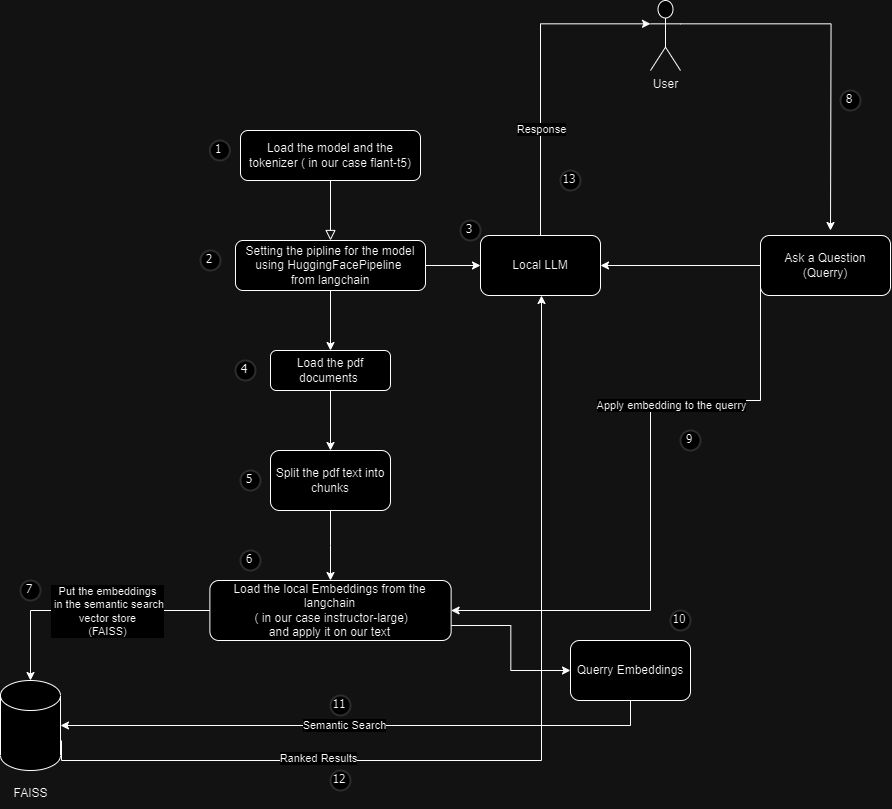

The diagram above was exported from draw.io. Its source (the exported page's mxGraphModel, read from the mxfile embedded in the PNG):
<mxGraphModel dx="2420" dy="2038" grid="1" gridSize="10" guides="1" tooltips="1" connect="1" arrows="1" fold="1" page="1" pageScale="1" pageWidth="827" pageHeight="1169" math="0" shadow="0">
  <root>
    <mxCell id="WIyWlLk6GJQsqaUBKTNV-0" />
    <mxCell id="WIyWlLk6GJQsqaUBKTNV-1" parent="WIyWlLk6GJQsqaUBKTNV-0" />
    <mxCell id="WIyWlLk6GJQsqaUBKTNV-2" value="" style="rounded=0;html=1;jettySize=auto;orthogonalLoop=1;fontSize=11;endArrow=block;endFill=0;endSize=8;strokeWidth=1;shadow=0;labelBackgroundColor=none;edgeStyle=orthogonalEdgeStyle;" parent="WIyWlLk6GJQsqaUBKTNV-1" source="WIyWlLk6GJQsqaUBKTNV-3" target="WIyWlLk6GJQsqaUBKTNV-12" edge="1">
      <mxGeometry relative="1" as="geometry">
        <mxPoint x="260" y="110" as="targetPoint" />
      </mxGeometry>
    </mxCell>
    <mxCell id="WIyWlLk6GJQsqaUBKTNV-3" value="Load the model and the tokenizer ( in our case flant-t5)" style="rounded=1;whiteSpace=wrap;html=1;fontSize=12;glass=0;strokeWidth=1;shadow=0;" parent="WIyWlLk6GJQsqaUBKTNV-1" vertex="1">
      <mxGeometry x="170" y="20" width="180" height="50" as="geometry" />
    </mxCell>
    <mxCell id="DizBEwT8f4-YX-axwSm0-4" style="edgeStyle=orthogonalEdgeStyle;rounded=0;orthogonalLoop=1;jettySize=auto;html=1;" edge="1" parent="WIyWlLk6GJQsqaUBKTNV-1" source="WIyWlLk6GJQsqaUBKTNV-11" target="DizBEwT8f4-YX-axwSm0-5">
      <mxGeometry relative="1" as="geometry">
        <mxPoint x="260" y="370" as="targetPoint" />
      </mxGeometry>
    </mxCell>
    <mxCell id="WIyWlLk6GJQsqaUBKTNV-11" value="Load the pdf documents&amp;nbsp;" style="rounded=1;whiteSpace=wrap;html=1;fontSize=12;glass=0;strokeWidth=1;shadow=0;" parent="WIyWlLk6GJQsqaUBKTNV-1" vertex="1">
      <mxGeometry x="200" y="240" width="120" height="40" as="geometry" />
    </mxCell>
    <mxCell id="DizBEwT8f4-YX-axwSm0-3" value="" style="edgeStyle=orthogonalEdgeStyle;rounded=0;orthogonalLoop=1;jettySize=auto;html=1;" edge="1" parent="WIyWlLk6GJQsqaUBKTNV-1" source="WIyWlLk6GJQsqaUBKTNV-12" target="WIyWlLk6GJQsqaUBKTNV-11">
      <mxGeometry relative="1" as="geometry" />
    </mxCell>
    <mxCell id="DizBEwT8f4-YX-axwSm0-42" style="edgeStyle=orthogonalEdgeStyle;rounded=0;orthogonalLoop=1;jettySize=auto;html=1;exitX=1;exitY=0.5;exitDx=0;exitDy=0;" edge="1" parent="WIyWlLk6GJQsqaUBKTNV-1" source="WIyWlLk6GJQsqaUBKTNV-12" target="DizBEwT8f4-YX-axwSm0-43">
      <mxGeometry relative="1" as="geometry">
        <mxPoint x="470" y="155" as="targetPoint" />
      </mxGeometry>
    </mxCell>
    <mxCell id="WIyWlLk6GJQsqaUBKTNV-12" value="Setting the pipline for the model using HuggingFacePipeline&amp;nbsp;&lt;br&gt;from langchain" style="rounded=1;whiteSpace=wrap;html=1;fontSize=12;glass=0;strokeWidth=1;shadow=0;" parent="WIyWlLk6GJQsqaUBKTNV-1" vertex="1">
      <mxGeometry x="165" y="130" width="190" height="50" as="geometry" />
    </mxCell>
    <mxCell id="DizBEwT8f4-YX-axwSm0-11" value="" style="edgeStyle=orthogonalEdgeStyle;rounded=0;orthogonalLoop=1;jettySize=auto;html=1;" edge="1" parent="WIyWlLk6GJQsqaUBKTNV-1" source="DizBEwT8f4-YX-axwSm0-5" target="DizBEwT8f4-YX-axwSm0-10">
      <mxGeometry relative="1" as="geometry" />
    </mxCell>
    <mxCell id="DizBEwT8f4-YX-axwSm0-5" value="Split the pdf text into chunks" style="rounded=1;whiteSpace=wrap;html=1;" vertex="1" parent="WIyWlLk6GJQsqaUBKTNV-1">
      <mxGeometry x="200" y="340" width="120" height="60" as="geometry" />
    </mxCell>
    <mxCell id="DizBEwT8f4-YX-axwSm0-20" style="edgeStyle=orthogonalEdgeStyle;rounded=0;orthogonalLoop=1;jettySize=auto;html=1;exitX=0;exitY=0.5;exitDx=0;exitDy=0;" edge="1" parent="WIyWlLk6GJQsqaUBKTNV-1" source="DizBEwT8f4-YX-axwSm0-10" target="DizBEwT8f4-YX-axwSm0-18">
      <mxGeometry relative="1" as="geometry" />
    </mxCell>
    <mxCell id="DizBEwT8f4-YX-axwSm0-21" value="Put the embeddings&lt;br&gt;&amp;nbsp;in the semantic search &lt;br&gt;vector store&lt;br&gt;(FAISS)" style="edgeLabel;html=1;align=center;verticalAlign=middle;resizable=0;points=[];" vertex="1" connectable="0" parent="DizBEwT8f4-YX-axwSm0-20">
      <mxGeometry x="-0.1707" relative="1" as="geometry">
        <mxPoint as="offset" />
      </mxGeometry>
    </mxCell>
    <mxCell id="DizBEwT8f4-YX-axwSm0-50" style="edgeStyle=orthogonalEdgeStyle;rounded=0;orthogonalLoop=1;jettySize=auto;html=1;exitX=1;exitY=0.75;exitDx=0;exitDy=0;entryX=0;entryY=0.5;entryDx=0;entryDy=0;" edge="1" parent="WIyWlLk6GJQsqaUBKTNV-1" source="DizBEwT8f4-YX-axwSm0-10" target="DizBEwT8f4-YX-axwSm0-30">
      <mxGeometry relative="1" as="geometry" />
    </mxCell>
    <mxCell id="DizBEwT8f4-YX-axwSm0-10" value="Load the local Embeddings from the langchain&lt;br&gt;&amp;nbsp;( in our case&amp;nbsp;instructor-large)&lt;br&gt;and apply it on our text&lt;br&gt;" style="whiteSpace=wrap;html=1;rounded=1;" vertex="1" parent="WIyWlLk6GJQsqaUBKTNV-1">
      <mxGeometry x="139.38" y="470" width="241.25" height="60" as="geometry" />
    </mxCell>
    <mxCell id="DizBEwT8f4-YX-axwSm0-47" style="edgeStyle=orthogonalEdgeStyle;rounded=0;orthogonalLoop=1;jettySize=auto;html=1;exitX=1;exitY=0;exitDx=0;exitDy=60;exitPerimeter=0;" edge="1" parent="WIyWlLk6GJQsqaUBKTNV-1">
      <mxGeometry relative="1" as="geometry">
        <mxPoint x="471" y="185" as="targetPoint" />
        <mxPoint x="-9" y="630" as="sourcePoint" />
        <Array as="points">
          <mxPoint x="-9" y="650" />
          <mxPoint x="471" y="650" />
        </Array>
      </mxGeometry>
    </mxCell>
    <mxCell id="DizBEwT8f4-YX-axwSm0-49" value="Ranked Results" style="edgeLabel;html=1;align=center;verticalAlign=middle;resizable=0;points=[];" vertex="1" connectable="0" parent="DizBEwT8f4-YX-axwSm0-47">
      <mxGeometry x="-0.4259" y="3" relative="1" as="geometry">
        <mxPoint as="offset" />
      </mxGeometry>
    </mxCell>
    <mxCell id="DizBEwT8f4-YX-axwSm0-18" value="" style="shape=cylinder3;whiteSpace=wrap;html=1;boundedLbl=1;backgroundOutline=1;size=15;" vertex="1" parent="WIyWlLk6GJQsqaUBKTNV-1">
      <mxGeometry x="-70" y="570" width="60" height="90" as="geometry" />
    </mxCell>
    <mxCell id="DizBEwT8f4-YX-axwSm0-22" value="FAISS&lt;br&gt;" style="text;html=1;align=center;verticalAlign=middle;resizable=0;points=[];autosize=1;strokeColor=none;fillColor=none;" vertex="1" parent="WIyWlLk6GJQsqaUBKTNV-1">
      <mxGeometry x="-70" y="668" width="60" height="30" as="geometry" />
    </mxCell>
    <mxCell id="DizBEwT8f4-YX-axwSm0-54" style="edgeStyle=orthogonalEdgeStyle;rounded=0;orthogonalLoop=1;jettySize=auto;html=1;exitX=1;exitY=0.3333333333333333;exitDx=0;exitDy=0;exitPerimeter=0;" edge="1" parent="WIyWlLk6GJQsqaUBKTNV-1" source="DizBEwT8f4-YX-axwSm0-23">
      <mxGeometry relative="1" as="geometry">
        <mxPoint x="760" y="120" as="targetPoint" />
      </mxGeometry>
    </mxCell>
    <mxCell id="DizBEwT8f4-YX-axwSm0-23" value="User&lt;br&gt;" style="shape=umlActor;verticalLabelPosition=bottom;verticalAlign=top;html=1;outlineConnect=0;" vertex="1" parent="WIyWlLk6GJQsqaUBKTNV-1">
      <mxGeometry x="580" y="-110" width="30" height="70" as="geometry" />
    </mxCell>
    <mxCell id="DizBEwT8f4-YX-axwSm0-28" style="edgeStyle=orthogonalEdgeStyle;rounded=0;orthogonalLoop=1;jettySize=auto;html=1;exitX=0;exitY=0.5;exitDx=0;exitDy=0;entryX=1;entryY=0.5;entryDx=0;entryDy=0;" edge="1" parent="WIyWlLk6GJQsqaUBKTNV-1" source="DizBEwT8f4-YX-axwSm0-24" target="DizBEwT8f4-YX-axwSm0-10">
      <mxGeometry relative="1" as="geometry">
        <Array as="points">
          <mxPoint x="690" y="290" />
          <mxPoint x="580" y="290" />
          <mxPoint x="580" y="500" />
        </Array>
      </mxGeometry>
    </mxCell>
    <mxCell id="DizBEwT8f4-YX-axwSm0-29" value="Apply embedding to the querry" style="edgeLabel;html=1;align=center;verticalAlign=middle;resizable=0;points=[];" vertex="1" connectable="0" parent="DizBEwT8f4-YX-axwSm0-28">
      <mxGeometry x="-0.3152" y="4" relative="1" as="geometry">
        <mxPoint as="offset" />
      </mxGeometry>
    </mxCell>
    <mxCell id="DizBEwT8f4-YX-axwSm0-46" style="edgeStyle=orthogonalEdgeStyle;rounded=0;orthogonalLoop=1;jettySize=auto;html=1;exitX=0;exitY=0.5;exitDx=0;exitDy=0;entryX=1;entryY=0.5;entryDx=0;entryDy=0;" edge="1" parent="WIyWlLk6GJQsqaUBKTNV-1" source="DizBEwT8f4-YX-axwSm0-24" target="DizBEwT8f4-YX-axwSm0-43">
      <mxGeometry relative="1" as="geometry" />
    </mxCell>
    <mxCell id="DizBEwT8f4-YX-axwSm0-24" value="Ask a Question (Querry)&lt;br&gt;" style="rounded=1;whiteSpace=wrap;html=1;" vertex="1" parent="WIyWlLk6GJQsqaUBKTNV-1">
      <mxGeometry x="690" y="125" width="130" height="60" as="geometry" />
    </mxCell>
    <mxCell id="DizBEwT8f4-YX-axwSm0-37" style="edgeStyle=orthogonalEdgeStyle;rounded=0;orthogonalLoop=1;jettySize=auto;html=1;exitX=0.5;exitY=1;exitDx=0;exitDy=0;entryX=1;entryY=0.5;entryDx=0;entryDy=0;entryPerimeter=0;" edge="1" parent="WIyWlLk6GJQsqaUBKTNV-1" source="DizBEwT8f4-YX-axwSm0-30" target="DizBEwT8f4-YX-axwSm0-18">
      <mxGeometry relative="1" as="geometry" />
    </mxCell>
    <mxCell id="DizBEwT8f4-YX-axwSm0-38" value="Semantic Search" style="edgeLabel;html=1;align=center;verticalAlign=middle;resizable=0;points=[];" vertex="1" connectable="0" parent="DizBEwT8f4-YX-axwSm0-37">
      <mxGeometry x="0.0454" y="-1" relative="1" as="geometry">
        <mxPoint as="offset" />
      </mxGeometry>
    </mxCell>
    <mxCell id="DizBEwT8f4-YX-axwSm0-30" value="Querry Embeddings" style="rounded=1;whiteSpace=wrap;html=1;" vertex="1" parent="WIyWlLk6GJQsqaUBKTNV-1">
      <mxGeometry x="500" y="530" width="120" height="60" as="geometry" />
    </mxCell>
    <mxCell id="DizBEwT8f4-YX-axwSm0-51" style="edgeStyle=orthogonalEdgeStyle;rounded=0;orthogonalLoop=1;jettySize=auto;html=1;exitX=0.5;exitY=0;exitDx=0;exitDy=0;entryX=0;entryY=0.3333333333333333;entryDx=0;entryDy=0;entryPerimeter=0;" edge="1" parent="WIyWlLk6GJQsqaUBKTNV-1" source="DizBEwT8f4-YX-axwSm0-43" target="DizBEwT8f4-YX-axwSm0-23">
      <mxGeometry relative="1" as="geometry" />
    </mxCell>
    <mxCell id="DizBEwT8f4-YX-axwSm0-52" value="Response" style="edgeLabel;html=1;align=center;verticalAlign=middle;resizable=0;points=[];" vertex="1" connectable="0" parent="DizBEwT8f4-YX-axwSm0-51">
      <mxGeometry x="-0.3348" relative="1" as="geometry">
        <mxPoint as="offset" />
      </mxGeometry>
    </mxCell>
    <mxCell id="DizBEwT8f4-YX-axwSm0-43" value="Local LLM" style="rounded=1;whiteSpace=wrap;html=1;" vertex="1" parent="WIyWlLk6GJQsqaUBKTNV-1">
      <mxGeometry x="410" y="125" width="120" height="60" as="geometry" />
    </mxCell>
    <mxCell id="DizBEwT8f4-YX-axwSm0-55" value="1" style="ellipse;whiteSpace=wrap;html=1;aspect=fixed;strokeWidth=2;fontFamily=Tahoma;spacingBottom=4;spacingRight=2;strokeColor=#d3d3d3;" vertex="1" parent="WIyWlLk6GJQsqaUBKTNV-1">
      <mxGeometry x="139.38" y="30" width="20" height="20" as="geometry" />
    </mxCell>
    <mxCell id="DizBEwT8f4-YX-axwSm0-56" value="2" style="ellipse;whiteSpace=wrap;html=1;aspect=fixed;strokeWidth=2;fontFamily=Tahoma;spacingBottom=4;spacingRight=2;strokeColor=#d3d3d3;" vertex="1" parent="WIyWlLk6GJQsqaUBKTNV-1">
      <mxGeometry x="130" y="140" width="20" height="20" as="geometry" />
    </mxCell>
    <mxCell id="DizBEwT8f4-YX-axwSm0-57" value="3" style="ellipse;whiteSpace=wrap;html=1;aspect=fixed;strokeWidth=2;fontFamily=Tahoma;spacingBottom=4;spacingRight=2;strokeColor=#d3d3d3;" vertex="1" parent="WIyWlLk6GJQsqaUBKTNV-1">
      <mxGeometry x="390" y="110" width="20" height="20" as="geometry" />
    </mxCell>
    <mxCell id="DizBEwT8f4-YX-axwSm0-58" value="4" style="ellipse;whiteSpace=wrap;html=1;aspect=fixed;strokeWidth=2;fontFamily=Tahoma;spacingBottom=4;spacingRight=2;strokeColor=#d3d3d3;" vertex="1" parent="WIyWlLk6GJQsqaUBKTNV-1">
      <mxGeometry x="165" y="250" width="20" height="20" as="geometry" />
    </mxCell>
    <mxCell id="DizBEwT8f4-YX-axwSm0-59" value="5" style="ellipse;whiteSpace=wrap;html=1;aspect=fixed;strokeWidth=2;fontFamily=Tahoma;spacingBottom=4;spacingRight=2;strokeColor=#d3d3d3;" vertex="1" parent="WIyWlLk6GJQsqaUBKTNV-1">
      <mxGeometry x="170" y="360" width="20" height="20" as="geometry" />
    </mxCell>
    <mxCell id="DizBEwT8f4-YX-axwSm0-60" value="6" style="ellipse;whiteSpace=wrap;html=1;aspect=fixed;strokeWidth=2;fontFamily=Tahoma;spacingBottom=4;spacingRight=2;strokeColor=#d3d3d3;" vertex="1" parent="WIyWlLk6GJQsqaUBKTNV-1">
      <mxGeometry x="170" y="440" width="20" height="20" as="geometry" />
    </mxCell>
    <mxCell id="DizBEwT8f4-YX-axwSm0-61" value="7" style="ellipse;whiteSpace=wrap;html=1;aspect=fixed;strokeWidth=2;fontFamily=Tahoma;spacingBottom=4;spacingRight=2;strokeColor=#d3d3d3;" vertex="1" parent="WIyWlLk6GJQsqaUBKTNV-1">
      <mxGeometry x="-50" y="470" width="20" height="20" as="geometry" />
    </mxCell>
    <mxCell id="DizBEwT8f4-YX-axwSm0-62" value="8" style="ellipse;whiteSpace=wrap;html=1;aspect=fixed;strokeWidth=2;fontFamily=Tahoma;spacingBottom=4;spacingRight=2;strokeColor=#d3d3d3;" vertex="1" parent="WIyWlLk6GJQsqaUBKTNV-1">
      <mxGeometry x="770" y="-20" width="20" height="20" as="geometry" />
    </mxCell>
    <mxCell id="DizBEwT8f4-YX-axwSm0-63" value="9" style="ellipse;whiteSpace=wrap;html=1;aspect=fixed;strokeWidth=2;fontFamily=Tahoma;spacingBottom=4;spacingRight=2;strokeColor=#d3d3d3;" vertex="1" parent="WIyWlLk6GJQsqaUBKTNV-1">
      <mxGeometry x="610" y="320" width="20" height="20" as="geometry" />
    </mxCell>
    <mxCell id="DizBEwT8f4-YX-axwSm0-64" value="10" style="ellipse;whiteSpace=wrap;html=1;aspect=fixed;strokeWidth=2;fontFamily=Tahoma;spacingBottom=4;spacingRight=2;strokeColor=#d3d3d3;" vertex="1" parent="WIyWlLk6GJQsqaUBKTNV-1">
      <mxGeometry x="600" y="500" width="20" height="20" as="geometry" />
    </mxCell>
    <mxCell id="DizBEwT8f4-YX-axwSm0-65" value="11" style="ellipse;whiteSpace=wrap;html=1;aspect=fixed;strokeWidth=2;fontFamily=Tahoma;spacingBottom=4;spacingRight=2;strokeColor=#d3d3d3;" vertex="1" parent="WIyWlLk6GJQsqaUBKTNV-1">
      <mxGeometry x="260" y="585" width="20" height="20" as="geometry" />
    </mxCell>
    <mxCell id="DizBEwT8f4-YX-axwSm0-66" value="12" style="ellipse;whiteSpace=wrap;html=1;aspect=fixed;strokeWidth=2;fontFamily=Tahoma;spacingBottom=4;spacingRight=2;strokeColor=#d3d3d3;" vertex="1" parent="WIyWlLk6GJQsqaUBKTNV-1">
      <mxGeometry x="260" y="660" width="20" height="20" as="geometry" />
    </mxCell>
    <mxCell id="DizBEwT8f4-YX-axwSm0-71" value="13" style="ellipse;whiteSpace=wrap;html=1;aspect=fixed;strokeWidth=2;fontFamily=Tahoma;spacingBottom=4;spacingRight=2;strokeColor=#d3d3d3;" vertex="1" parent="WIyWlLk6GJQsqaUBKTNV-1">
      <mxGeometry x="490" y="60" width="20" height="20" as="geometry" />
    </mxCell>
  </root>
</mxGraphModel>